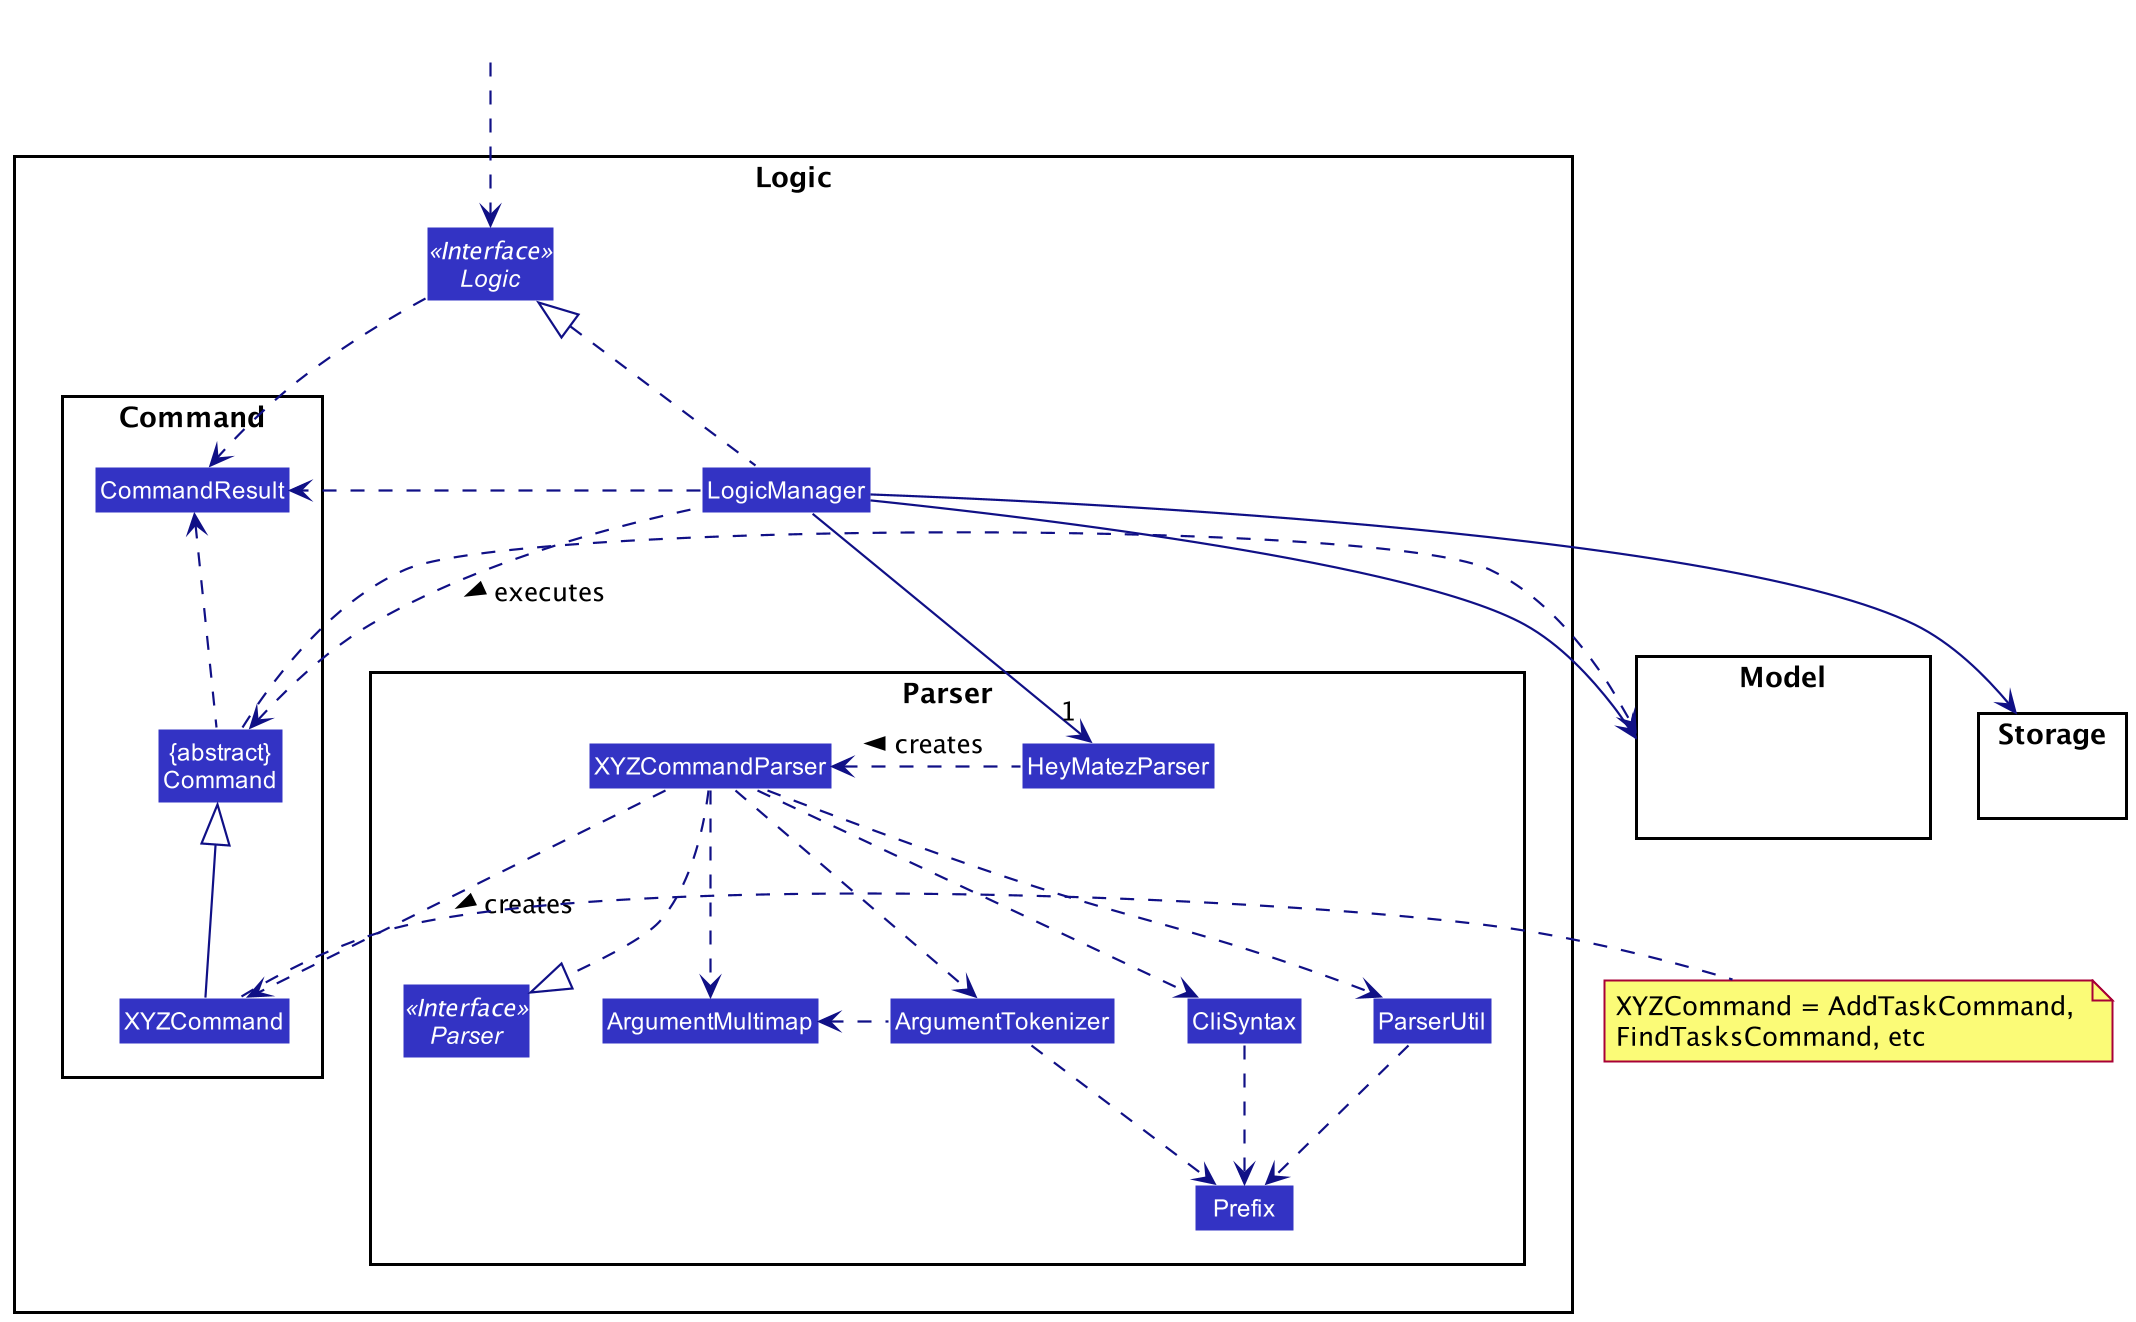

The diagram above was rendered by PlantUML. Its source (embedded in the PNG):
@startuml
!include style.puml
skinparam arrowThickness 1.1
skinparam arrowColor LOGIC_COLOR_T4
skinparam classBackgroundColor LOGIC_COLOR

package Logic {

package Parser {
Interface Parser <<Interface>>
Class HeyMatezParser
Class XYZCommandParser
Class CliSyntax
Class ParserUtil
Class ArgumentMultimap
Class ArgumentTokenizer
Class Prefix
}

package Command {
Class XYZCommand
Class CommandResult
Class "{abstract}\nCommand" as Command
}

Interface Logic <<Interface>>
Class LogicManager
}

package Model{
Class HiddenModel #FFFFFF
}

package Storage {
Class HiddenModel #FFFFFF
}

Class HiddenOutside #FFFFFF
HiddenOutside ..> Logic

LogicManager .up.|> Logic
LogicManager -->"1" HeyMatezParser
HeyMatezParser .left.> XYZCommandParser: creates >

XYZCommandParser ..> XYZCommand : creates >
XYZCommandParser ..|> Parser
XYZCommandParser ..> ArgumentMultimap
XYZCommandParser ..> ArgumentTokenizer
ArgumentTokenizer .left.> ArgumentMultimap
XYZCommandParser ..> CliSyntax
CliSyntax ..> Prefix
XYZCommandParser ..> ParserUtil
ParserUtil .down.> Prefix
ArgumentTokenizer .down.> Prefix
XYZCommand -up-|> Command
LogicManager .left.> Command : executes >

LogicManager --> Storage
LogicManager --> Model
Command .right.> Model
note right of XYZCommand: XYZCommand = AddTaskCommand, \nFindTasksCommand, etc

Logic ..> CommandResult
LogicManager .down.> CommandResult
Command .up.> CommandResult
CommandResult -[hidden]-> Parser
@enduml